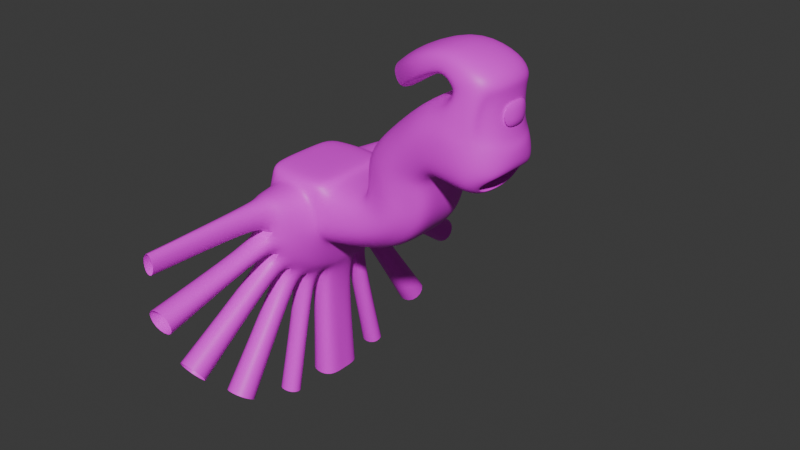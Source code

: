 # Source: whatTheFock.blend  (saved by Blender 4.3.34; exported with 4.5.12 LTS)
import bpy
from mathutils import Matrix  # noqa: F401  (used for matrix-valued properties, if any)

bpy.ops.wm.read_factory_settings(use_empty=True)
scene = bpy.context.scene
scene.name = 'Scene'

# ---- collections
col_collection = bpy.data.collections.new('Collection'); scene.collection.children.link(col_collection)

# ---- images (referenced by path relative to the original .blend; pixels are not part of the script)
import os
ASSET_DIR = os.environ.get("B2B_ASSET_DIR", "")  # directory of the original .blend (textures are referenced by path, not embedded)
HERE = os.path.dirname(os.path.abspath(__file__))  # packed textures are extracted next to this script under _unpacked/

def load_image(name, relpath, width, height, colorspace="sRGB"):
    """Load a texture the original file referenced (path relative to the .blend, or extracted next to this script)."""
    p = next((c for c in (os.path.join(HERE, relpath), os.path.join(ASSET_DIR, relpath)) if relpath and os.path.exists(c)), "")
    if p:
        img = bpy.data.images.load(p, check_existing=True)
        img.name = name
    else:  # same state as the original file: an image datablock whose file is absent (Cycles renders it pink)
        img = bpy.data.images.new(name, width, height)
        img.source = "FILE"
        img.filepath = "//" + (relpath or name)
    img.colorspace_settings.name = colorspace
    return img
img_fullcoloratlas_png = load_image('fullColorAtlas.png', 'fullColorAtlas.png', 1024, 1024, 'sRGB')

# ---- materials (node trees are filled in below, after node groups)
mat_uwu = bpy.data.materials.new('UwU')

# ---- node groups
ng_smooth_by_angle = bpy.data.node_groups.new('Smooth by Angle', 'GeometryNodeTree')
_s = ng_smooth_by_angle.interface.new_socket(name='Mesh', in_out='OUTPUT', socket_type='NodeSocketGeometry')
_s = ng_smooth_by_angle.interface.new_socket(name='Mesh', in_out='INPUT', socket_type='NodeSocketGeometry')
_s = ng_smooth_by_angle.interface.new_socket(name='Angle', in_out='INPUT', socket_type='NodeSocketFloat')
_s.subtype = 'ANGLE'
_s.default_value = 0.5236
_s.min_value = 0.0
_s.max_value = 3.142
_s.description = 'Maximum face angle for smooth edges'
_s = ng_smooth_by_angle.interface.new_socket(name='Ignore Sharpness', in_out='INPUT', socket_type='NodeSocketBool')
_s.force_non_field = True
ng_smooth_by_angle.description = 'Set the sharpness of mesh edges based on the angle between the neighboring faces'
ng_smooth_by_angle.is_modifier = True
_N = ng_smooth_by_angle.nodes; _L = ng_smooth_by_angle.links
n0 = _N.new('GeometryNodeSetShadeSmooth'); n0.name = 'Set Shade Smooth'; n0.location = (120, -80)
n0.domain = 'EDGE'
n1 = _N.new('GeometryNodeSetShadeSmooth'); n1.name = 'Set Shade Smooth.001'; n1.location = (300, -80)
n2 = _N.new('NodeGroupOutput'); n2.name = 'Group Output'; n2.location = (480, -80)
n3 = _N.new('GeometryNodeInputMeshEdgeAngle'); n3.name = 'Edge Angle'; n3.location = (-440, -240)
n4 = _N.new('NodeGroupInput'); n4.name = 'Group Input'; n4.location = (-80, -80)
n5 = _N.new('GeometryNodeInputEdgeSmooth'); n5.name = 'Is Edge Smooth'; n5.location = (-260, -120)
n6 = _N.new('GeometryNodeInputShadeSmooth'); n6.name = 'Is Shade Smooth'; n6.location = (-440, -397)
n7 = _N.new('FunctionNodeCompare'); n7.name = 'Compare'; n7.location = (-260, -260)
n7.operation = 'LESS_EQUAL'
n7.inputs[6].default_value = (0.0, 0.0, 0.0, 0.0)
n7.inputs[7].default_value = (0.0, 0.0, 0.0, 0.0)
n8 = _N.new('FunctionNodeBooleanMath'); n8.name = 'Boolean Math.001'; n8.location = (-80, -260)
n9 = _N.new('NodeGroupInput'); n9.name = 'Group Input.001'; n9.location = (-440, -329)
n10 = _N.new('NodeGroupInput'); n10.name = 'Group Input.002'; n10.location = (-259, -189)
n11 = _N.new('FunctionNodeBooleanMath'); n11.name = 'Boolean Math'; n11.location = (-80, -149)
n11.operation = 'OR'
n12 = _N.new('FunctionNodeBooleanMath'); n12.name = 'Boolean Math.002'; n12.location = (-260, -380)
n12.operation = 'OR'
n13 = _N.new('NodeGroupInput'); n13.name = 'Group Input.003'; n13.location = (-440, -460)
_L.new(n3.outputs[0], n7.inputs[0])
_L.new(n1.outputs[0], n2.inputs[0])
_L.new(n9.outputs[1], n7.inputs[1])
_L.new(n7.outputs[0], n8.inputs[0])
_L.new(n4.outputs[0], n0.inputs[0])
_L.new(n0.outputs[0], n1.inputs[0])
_L.new(n8.outputs[0], n0.inputs[2])
_L.new(n10.outputs[2], n11.inputs[1])
_L.new(n5.outputs[0], n11.inputs[0])
_L.new(n11.outputs[0], n0.inputs[1])
_L.new(n13.outputs[2], n12.inputs[1])
_L.new(n6.outputs[0], n12.inputs[0])
_L.new(n12.outputs[0], n8.inputs[1])
n2.is_active_output = True

# ---- material node trees
mat_uwu.use_nodes = True; mat_uwu.node_tree.nodes.clear()
_N = mat_uwu.node_tree.nodes; _L = mat_uwu.node_tree.links
n0 = _N.new('ShaderNodeBsdfPrincipled'); n0.name = 'Principled BSDF'; n0.location = (10, 300)
n1 = _N.new('ShaderNodeOutputMaterial'); n1.name = 'Material Output'; n1.location = (300, 300)
n2 = _N.new('ShaderNodeTexImage'); n2.name = 'Image Texture'; n2.location = (-444, 191)
n2.image = img_fullcoloratlas_png
_L.new(n0.outputs[0], n1.inputs[0])
_L.new(n2.outputs[0], n0.inputs[0])
n1.is_active_output = True

# ---- world
world_world = bpy.data.worlds.new('World'); scene.world = world_world
world_world.use_nodes = True; world_world.node_tree.nodes.clear()
_N = world_world.node_tree.nodes; _L = world_world.node_tree.links
n0 = _N.new('ShaderNodeOutputWorld'); n0.name = 'World Output'; n0.location = (300, 300)
n1 = _N.new('ShaderNodeBackground'); n1.name = 'Background'; n1.location = (10, 300)
n1.inputs[0].default_value = (0.05088, 0.05088, 0.05088, 1.0)
_L.new(n1.outputs[0], n0.inputs[0])
n0.is_active_output = True
world_world.color = (0.05088, 0.05088, 0.05088)
world_world.sun_shadow_jitter_overblur = 0.0

# ---- meshes
me_cube_005 = bpy.data.meshes.new('Cube.005')
me_cube_005.from_pydata([(-0.9733, -1.155, 0.9796), (1.005, -1.155, 0.9327), (1.076, -1.24, 0.7606), (-0.9869, -1.109, 0.6868), (-0.6535, -1.213, 0.9883), (0.6647, -1.213, 0.97), (-0.9836, -0.4443, -0.8859), (-0.9836, -1.205, -0.06385), (-0.9836, -0.7489, -0.8226), (-0.9836, -0.9844, -0.6653), (-0.9836, -1.142, -0.4298), (-0.9781, 0.0, -0.8587), (1.087, -1.372, -0.04128), (1.112, -0.5549, -0.9776), (1.095, -1.305, -0.4452), (1.103, -1.129, -0.7143), (1.108, -0.8627, -0.8957), (-0.2438, -2.941, 0.6726), (-0.2438, -2.938, -0.05088), (0.2438, -2.938, -0.05088), (0.2438, -2.941, 0.6726), (0.2765, -0.5506, -2.551), (-0.2765, -0.5169, -2.551), (-0.3687, 0.0, -2.738), (0.3025, -2.907, -0.449), (-0.3025, -2.907, -0.449), (-0.3025, -2.806, -0.902), (0.3025, -2.806, -0.902), (0.3025, -2.657, -1.245), (-0.3025, -2.657, -1.245), (-0.3025, -2.359, -1.691), (0.3025, -2.359, -1.691), (0.3025, -2.077, -1.972), (-0.3025, -2.077, -1.972), (-0.3025, -1.631, -2.27), (0.3025, -1.631, -2.27), (0.2765, -1.263, -2.425), (-0.2765, -1.263, -2.425), (-0.2765, -0.8608, -2.515), (0.2765, -0.8608, -2.515), (-0.1806, -6.108, -0.01339), (-0.1806, -6.111, 0.6095), (0.1806, -6.111, 0.6095), (0.1806, -6.108, -0.01339), (0.3112, -0.6906, -5.572), (-0.4668, 0.0, -5.572), (-0.3112, -0.6238, -5.572), (0.4152, -6.032, -0.9963), (-0.4152, -6.032, -0.9963), (0.4152, -5.868, -1.734), (-0.4152, -5.868, -1.734), (-0.4152, -5.371, -2.888), (0.4152, -5.371, -2.888), (0.4152, -4.915, -3.57), (-0.4152, -4.915, -3.57), (-0.4152, -3.956, -4.529), (0.4152, -3.956, -4.529), (0.4152, -3.274, -4.985), (-0.4152, -3.274, -4.985), (-0.3112, -2.019, -5.504), (0.3112, -2.019, -5.504), (0.3112, -1.484, -5.623), (-0.3112, -1.484, -5.623), (5.187, -1.274, 2.096), (4.707, -0.5156, 4.099), (4.936, -1.347, 3.123), (4.711, -0.8626, 4.011), (4.717, -1.126, 3.831), (4.859, -1.288, 3.527), (1.689, -1.149, 0.7386), (2.036, -1.086, 0.8129), (2.126, -1.022, 0.8932), (2.139, -0.958, 1.007), (2.14, -0.8943, 1.234), (2.142, -0.8305, 1.584), (2.181, -0.7605, 2.17), (3.006, -0.6645, 3.001), (4.024, -0.4234, 0.6013), (3.825, -0.5788, 3.734), (1.816, -1.331, 0.07843), (2.392, -1.283, 0.2832), (2.667, -1.236, 0.5492), (2.729, -1.189, 0.8373), (2.675, -1.141, 1.164), (2.592, -1.094, 1.535), (2.52, -1.043, 2.104), (3.192, -0.97, 2.89), (4.114, -0.4619, 1.159), (3.889, -0.9062, 3.614), (1.877, -1.291, -0.2706), (2.568, -1.274, 0.003774), (2.963, -1.258, 0.3726), (3.079, -1.241, 0.7595), (3.02, -1.225, 1.135), (2.898, -1.209, 1.519), (2.821, -1.191, 2.029), (3.361, -1.166, 2.762), (4.172, -0.5005, 1.538), (3.966, -1.144, 3.434), (1.923, -1.143, -0.519), (2.691, -1.159, -0.201), (3.186, -1.176, 0.24), (3.363, -1.192, 0.7046), (3.321, -1.209, 1.122), (3.2, -1.225, 1.514), (3.157, -1.243, 1.949), (3.552, -1.268, 2.605), (4.228, -0.5421, 1.773), (4.068, -1.29, 3.191), (1.963, -0.9041, -0.7078), (2.792, -0.9516, -0.3709), (3.381, -0.999, 0.1236), (3.629, -1.046, 0.6602), (3.639, -1.094, 1.119), (3.631, -1.141, 1.477), (3.488, -1.193, 1.906), (3.802, -1.265, 2.39), (4.313, -0.6011, 1.928), (4.21, -1.329, 2.841), (1.999, -0.6139, -0.8387), (2.893, -0.6825, -0.5266), (3.605, -0.7511, -0.004556), (3.972, -0.8196, 0.6083), (4.057, -0.8882, 1.147), (4.06, -0.9568, 1.54), (4.127, -1.032, 1.784), (4.241, -1.136, 1.992), (4.51, -0.6622, 2.027), (4.482, -1.228, 2.173), (-0.502, -2.231, 0.7357), (-0.4125, -2.377, 0.7176), (0.4125, -2.377, 0.7176), (0.502, -2.231, 0.7357), (-0.5504, 0.0, -1.985), (-0.6695, 0.0, -1.804), (0.4467, -2.215, -0.8546), (0.6638, -2.07, -0.7983), (0.6637, -2.211, -0.1689), (0.4466, -2.362, -0.2068), (-0.4466, -2.362, -0.2068), (-0.6637, -2.211, -0.1689), (-0.6638, -2.07, -0.7983), (-0.4467, -2.215, -0.8546), (0.4468, -1.822, -1.435), (0.6638, -1.711, -1.325), (-0.6638, -1.711, -1.325), (-0.4468, -1.822, -1.435), (0.4468, -1.241, -1.828), (0.6638, -1.185, -1.683), (-0.6638, -1.185, -1.683), (-0.4468, -1.241, -1.828), (0.4468, -0.6597, -1.975), (0.6638, -0.6562, -1.824), (-0.6638, -0.6167, -1.824), (-0.4468, -0.6332, -1.975), (-0.7017, -1.389, 0.8042), (-0.6064, -1.527, 0.7521), (0.608, -1.527, 0.7497), (0.7079, -1.389, 0.7949), (-0.8085, 0.0, -1.177), (-0.8847, 0.0, -1.005), (0.8149, -0.5599, -1.132), (0.8807, -0.5456, -0.9955), (0.8807, -1.382, -0.06059), (0.8149, -1.518, -0.07834), (0.8149, -0.9108, -1.05), (0.8807, -0.8581, -0.9239), (0.8149, -1.226, -0.8396), (0.8807, -1.129, -0.7428), (0.8149, -1.437, -0.5244), (0.8807, -1.31, -0.4717), (-0.8149, -1.518, -0.07834), (-0.8807, -1.382, -0.06059), (-0.8807, -0.512, -0.9955), (-0.8149, -0.5261, -1.132), (-0.8807, -1.31, -0.4717), (-0.8149, -1.437, -0.5244), (-0.8807, -1.129, -0.7428), (-0.8149, -1.226, -0.8396), (-0.8807, -0.8581, -0.9239), (-0.8149, -0.9108, -1.05), (1.149, 0.0, -0.9808), (0.3687, 0.0, -2.738), (0.4668, 0.0, -5.572), (5.285, 0.0, 1.658), (0.5504, 0.0, -1.985), (0.8085, 0.0, -1.177), (-0.9733, 0.0, 0.9796), (0.5975, 0.0, 0.9819), (3.824, 0.0, 3.731), (6.062, -0.7036, 2.778), (2.99, 0.0, 3.006), (2.157, 0.0, 2.198), (2.075, 0.0, 1.598), (2.042, 0.0, 1.268), (2.035, 0.0, 1.052), (2.029, 0.0, 0.9571), (1.959, 0.0, 0.9049), (1.639, 0.0, 0.8594), (-1.0, 0.0, 0.7264), (0.8847, 0.0, -1.005), (0.6695, 0.0, -1.804), (1.995, 0.0, -0.8479), (2.896, 0.0, -0.5407), (3.624, 0.0, -0.02232), (4.017, 0.0, 0.5955), (4.115, 0.0, 1.152), (4.175, 0.0, 1.532), (4.233, 0.0, 1.77), (4.317, 0.0, 1.927), (6.0, -0.7036, 3.091), (4.57, 0.0, 1.987), (1.138, 0.0, 0.8621), (-1.0, 0.0, -0.236), (4.621, 0.0, 4.101), (-0.5865, 0.0, 1.0), (1.005, 0.0, 0.9332), (5.697, -1.147, 2.564), (5.499, -1.174, 3.177), (6.194, 0.0, 2.904), (6.156, 0.0, 3.0), (3.634, -0.3848, -0.0239), (2.903, -0.3463, -0.5493), (2.003, -0.3077, -0.8572), (0.6638, -0.3106, -1.841), (0.8807, -0.2694, -1.004), (1.112, -0.274, -0.9856), (0.3442, -0.2922, -2.551), (0.4886, -0.3787, -5.572), (5.218, -0.7236, 1.735), (0.5619, -0.3118, -1.987), (0.8149, -0.2761, -1.14), (5.494, -1.031, 2.025), (5.561, 0.0, 1.726), (6.09, -0.643, 2.488), (5.841, -0.9448, 2.343), (6.179, 0.0, 2.574), (5.516, -0.6566, 1.779), (4.983, -0.8446, 2.437), (5.01, 0.0, 2.235), (5.407, -0.5853, 2.71), (5.233, -0.7869, 2.628), (5.472, 0.0, 2.762), (4.983, -0.5944, 2.272), (4.24, -0.8446, 2.314), (4.416, 0.0, 2.209), (4.288, -0.5853, 2.816), (4.245, -0.7869, 2.628), (4.287, 0.0, 2.899), (4.369, -0.5944, 2.211), (4.89, -0.581, 4.262), (4.923, -0.8104, 4.269), (4.988, -0.9843, 4.282), (5.17, -1.091, 4.319), (5.938, -0.7053, 4.477), (4.843, 0.0, 4.252), (5.638, -1.016, 4.415), (6.054, 0.0, 4.501), (4.71, -0.581, 4.461), (4.741, -0.8104, 4.475), (4.802, -0.9843, 4.502), (4.973, -1.091, 4.58), (5.694, -0.7053, 4.905), (4.666, 0.0, 4.441), (5.412, -1.016, 4.778), (5.803, 0.0, 4.954), (4.475, -0.6051, 4.602), (4.477, -0.7525, 4.624), (4.48, -0.8642, 4.667), (4.488, -0.933, 4.787), (4.523, -0.685, 5.294), (4.473, 0.0, 4.571), (4.509, -0.8846, 5.096), (4.528, 0.0, 5.37), (3.82, -0.6051, 4.305), (3.807, -0.7525, 4.323), (3.781, -0.8642, 4.357), (3.708, -0.933, 4.453), (3.399, -0.685, 4.857), (3.839, 0.0, 4.281), (3.52, -0.8846, 4.699), (3.353, 0.0, 4.918), (2.992, -0.1571, 3.756), (2.98, -0.2864, 3.771), (2.957, -0.3844, 3.802), (2.893, -0.4447, 3.886), (2.623, -0.2272, 4.24), (3.008, 0.0, 3.735), (2.728, -0.4022, 4.101), (2.582, 0.0, 4.293), (6.04, 0.0, 3.223), (5.927, -0.5834, 3.289), (5.563, -0.9252, 3.351), (5.966, 0.0, 4.314), (5.882, -0.5847, 4.297), (5.663, -0.8107, 4.252), (5.594, -0.8681, 2.024), (5.59, -0.8446, 2.036), (5.635, 0.0, 1.836), (5.641, 0.0, 1.812), (5.988, -0.5853, 2.345), (6.017, -0.5925, 2.353), (5.84, -0.8066, 2.25), (5.822, -0.7869, 2.248), (6.078, 0.0, 2.41), (6.048, 0.0, 2.402), (5.605, -0.5944, 1.871), (5.609, -0.6024, 1.849), (6.122, 0.0, 3.601), (6.084, -0.2186, 3.623), (6.097, 0.0, 3.968), (6.069, -0.219, 3.962), (6.052, 0.0, 3.459), (6.042, 9.779e-09, 3.461), (5.986, -0.4528, 3.497), (5.976, -0.4496, 3.5), (5.999, 0.0, 4.09), (6.009, 7.625e-09, 4.094), (5.949, -0.4502, 4.079), (5.96, -0.4535, 4.084)], [], [(216, 188, 5, 1), (212, 216, 1, 2), (12, 2, 158, 163), (215, 187, 0, 4), (4, 155, 158, 5), (215, 4, 5, 188), (142, 135, 27, 26), (156, 171, 140, 129), (174, 159, 134, 153), (230, 151, 21, 227), (231, 161, 152, 224), (164, 157, 132, 137), (155, 4, 0, 3), (146, 143, 31, 30), (138, 131, 20, 19), (142, 146, 30, 29), (11, 160, 173, 6), (161, 165, 148, 152), (225, 226, 13, 162), (165, 167, 144, 148), (171, 176, 141, 140), (167, 169, 136, 144), (169, 164, 137, 136), (180, 174, 153, 149), (178, 180, 149, 145), (176, 178, 145, 141), (36, 37, 59, 60), (29, 30, 54, 51), (31, 28, 52, 53), (22, 23, 45, 46), (28, 29, 51, 52), (21, 22, 46, 44), (146, 150, 34, 33), (154, 133, 23, 22), (175, 10, 9, 177), (150, 147, 35, 34), (154, 151, 39, 38), (130, 139, 18, 17), (12, 163, 170, 14), (157, 156, 129, 132), (139, 142, 26, 25), (2, 1, 5, 158), (135, 138, 24, 27), (139, 138, 19, 18), (172, 7, 10, 175), (143, 135, 28, 31), (135, 142, 29, 28), (14, 170, 168, 15), (143, 146, 33, 32), (147, 143, 32, 35), (138, 139, 25, 24), (15, 168, 166, 16), (147, 150, 37, 36), (151, 147, 36, 39), (177, 9, 8, 179), (16, 166, 162, 13), (179, 8, 6, 173), (151, 154, 22, 21), (150, 154, 38, 37), (30, 31, 53, 54), (17, 18, 40, 41), (39, 36, 60, 61), (20, 17, 41, 42), (37, 38, 62, 59), (18, 19, 43, 40), (24, 25, 48, 47), (38, 39, 61, 62), (19, 20, 42, 43), (27, 24, 47, 49), (25, 26, 50, 48), (32, 33, 55, 56), (26, 27, 49, 50), (35, 32, 56, 57), (33, 34, 58, 55), (34, 35, 57, 58), (227, 21, 44, 228), (229, 63, 128, 127), (63, 65, 118, 128), (65, 68, 108, 118), (68, 67, 98, 108), (67, 66, 88, 98), (66, 64, 78, 88), (86, 96, 98, 88), (205, 77, 221, 204), (86, 76, 75, 85), (85, 75, 74, 84), (84, 74, 73, 83), (83, 73, 72, 82), (82, 72, 71, 81), (81, 71, 70, 80), (80, 70, 69, 79), (79, 69, 2, 12), (96, 106, 108, 98), (204, 221, 222, 203), (96, 86, 85, 95), (95, 85, 84, 94), (94, 84, 83, 93), (93, 83, 82, 92), (92, 82, 81, 91), (91, 81, 80, 90), (90, 80, 79, 89), (89, 79, 12, 14), (106, 116, 118, 108), (203, 222, 223, 202), (106, 96, 95, 105), (105, 95, 94, 104), (104, 94, 93, 103), (103, 93, 92, 102), (102, 92, 91, 101), (101, 91, 90, 100), (100, 90, 89, 99), (99, 89, 14, 15), (116, 126, 128, 118), (202, 223, 226, 181), (116, 106, 105, 115), (115, 105, 104, 114), (114, 104, 103, 113), (113, 103, 102, 112), (112, 102, 101, 111), (111, 101, 100, 110), (110, 100, 99, 109), (109, 99, 15, 16), (117, 209, 211, 127), (161, 231, 225, 162), (126, 116, 115, 125), (125, 115, 114, 124), (124, 114, 113, 123), (123, 113, 112, 122), (122, 112, 111, 121), (121, 111, 110, 120), (120, 110, 109, 119), (119, 109, 16, 13), (78, 189, 191, 76), (151, 230, 224, 152), (117, 126, 125, 107), (107, 125, 124, 97), (97, 124, 123, 87), (87, 123, 122, 77), (77, 122, 121, 221), (221, 121, 120, 222), (222, 120, 119, 223), (223, 119, 13, 226), (130, 131, 132, 129), (136, 137, 138, 135), (140, 141, 142, 139), (144, 136, 135, 143), (141, 145, 146, 142), (148, 144, 143, 147), (145, 149, 150, 146), (152, 148, 147, 151), (149, 153, 154, 150), (139, 130, 129, 140), (133, 154, 153, 134), (131, 138, 137, 132), (131, 130, 17, 20), (156, 157, 158, 155), (170, 163, 164, 169), (172, 175, 176, 171), (168, 170, 169, 167), (175, 177, 178, 176), (166, 168, 167, 165), (177, 179, 180, 178), (162, 166, 165, 161), (179, 173, 174, 180), (171, 156, 155, 172), (159, 174, 173, 160), (157, 164, 163, 158), (172, 155, 3, 7), (231, 186, 200, 225), (230, 185, 201, 224), (8, 9, 213), (11, 6, 213), (9, 10, 213), (69, 198, 212, 2), (70, 197, 198, 69), (71, 196, 197, 70), (72, 195, 196, 71), (73, 194, 195, 72), (74, 193, 194, 73), (75, 192, 193, 74), (76, 191, 192, 75), (65, 218, 68), (218, 217, 190, 210), (64, 214, 189, 78), (6, 8, 213), (3, 199, 213), (7, 3, 213), (10, 7, 213), (3, 0, 187, 199), (65, 63, 217, 218), (210, 190, 219, 220), (76, 86, 88, 78), (206, 87, 77, 205), (207, 97, 87, 206), (208, 107, 97, 207), (209, 117, 107, 208), (126, 117, 127, 128), (184, 229, 127, 211), (182, 227, 228, 183), (200, 181, 226, 225), (186, 231, 224, 201), (185, 230, 227, 182), (63, 229, 237, 232), (229, 184, 233, 237), (219, 190, 234, 236), (190, 217, 235, 234), (217, 63, 232, 235), (234, 235, 302, 301), (300, 303, 241, 240), (306, 298, 239, 243), (297, 306, 243, 238), (305, 300, 240, 242), (237, 233, 299, 307), (232, 237, 307, 296), (235, 232, 296, 302), (236, 234, 301, 304), (242, 240, 246, 248), (243, 239, 245, 249), (238, 243, 249, 244), (241, 238, 244, 247), (240, 241, 247, 246), (210, 220, 290, 291), (68, 218, 256, 253), (64, 66, 251, 250), (67, 68, 253, 252), (214, 64, 250, 255), (254, 256, 295, 294), (66, 67, 252, 251), (254, 257, 265, 262), (255, 250, 258, 263), (251, 252, 260, 259), (256, 254, 262, 264), (253, 256, 264, 261), (250, 251, 259, 258), (252, 253, 261, 260), (262, 265, 273, 270), (263, 258, 266, 271), (259, 260, 268, 267), (264, 262, 270, 272), (261, 264, 272, 269), (258, 259, 267, 266), (260, 261, 269, 268), (267, 268, 276, 275), (272, 270, 278, 280), (269, 272, 280, 277), (266, 267, 275, 274), (268, 269, 277, 276), (270, 273, 281, 278), (271, 266, 274, 279), (280, 278, 286, 288), (277, 280, 288, 285), (274, 275, 283, 282), (276, 277, 285, 284), (278, 281, 289, 286), (279, 274, 282, 287), (275, 276, 284, 283), (292, 291, 294, 295), (291, 290, 293, 294), (218, 210, 291, 292), (256, 218, 292, 295), (257, 254, 294, 293), (303, 300, 301, 302), (307, 299, 298, 306), (297, 303, 302, 296), (300, 305, 304, 301), (296, 307, 306, 297), (303, 297, 238, 241), (319, 314, 309, 311), (309, 308, 310, 311), (317, 319, 311, 310), (315, 318, 316, 313), (312, 314, 315, 313), (316, 318, 319, 317), (314, 319, 318, 315), (314, 312, 308, 309)])
me_cube_005.polygons.foreach_set('use_smooth', [True] * 275)
_uv = me_cube_005.uv_layers.new(name='UVMap')
_uv.uv.foreach_set('vector', [0.1364, 0.831, 0.1364, 0.831, 0.1364, 0.831, 0.1364, 0.831, 0.1364, 0.831, 0.1364, 0.831, 0.1364, 0.831, 0.1364, 0.831, 0.1364, 0.831, 0.1364, 0.831, 0.1364, 0.831, 0.1364, 0.831, 0.1364, 0.831, 0.1364, 0.831, 0.1364, 0.831, 0.1364, 0.831, 0.1364, 0.831, 0.1364, 0.831, 0.1364, 0.831, 0.1364, 0.831, 0.1364, 0.831, 0.1364, 0.831, 0.1364, 0.831, 0.1364, 0.831, 0.1443, 0.84, 0.1443, 0.84, 0.1443, 0.84, 0.1443, 0.84, 0.1596, 0.84, 0.1596, 0.84, 0.1596, 0.84, 0.1596, 0.84, 0.1596, 0.84, 0.1596, 0.84, 0.1596, 0.84, 0.1596, 0.84, 0.1443, 0.84, 0.1443, 0.84, 0.1443, 0.84, 0.1443, 0.84, 0.1596, 0.84, 0.1596, 0.84, 0.1596, 0.84, 0.1596, 0.84, 0.1596, 0.84, 0.1596, 0.84, 0.1596, 0.84, 0.1596, 0.84, 0.1364, 0.831, 0.1364, 0.831, 0.1364, 0.831, 0.1364, 0.831, 0.1443, 0.84, 0.1443, 0.84, 0.1443, 0.84, 0.1443, 0.84, 0.1443, 0.84, 0.1443, 0.84, 0.1443, 0.84, 0.1443, 0.84, 0.1443, 0.84, 0.1443, 0.84, 0.1443, 0.84, 0.1443, 0.84, 0.1364, 0.831, 0.1364, 0.831, 0.1364, 0.831, 0.1364, 0.831, 0.1596, 0.84, 0.1596, 0.84, 0.1596, 0.84, 0.1596, 0.84, 0.1364, 0.831, 0.1364, 0.831, 0.1364, 0.831, 0.1364, 0.831, 0.1596, 0.84, 0.1596, 0.84, 0.1596, 0.84, 0.1596, 0.84, 0.1596, 0.84, 0.1596, 0.84, 0.1596, 0.84, 0.1596, 0.84, 0.1596, 0.84, 0.1596, 0.84, 0.1596, 0.84, 0.1596, 0.84, 0.1596, 0.84, 0.1596, 0.84, 0.1596, 0.84, 0.1596, 0.84, 0.1596, 0.84, 0.1596, 0.84, 0.1596, 0.84, 0.1596, 0.84, 0.1596, 0.84, 0.1596, 0.84, 0.1596, 0.84, 0.1596, 0.84, 0.1596, 0.84, 0.1596, 0.84, 0.1596, 0.84, 0.1596, 0.84, 0.1364, 0.8473, 0.1364, 0.8473, 0.1364, 0.8473, 0.1364, 0.8473, 0.1364, 0.8473, 0.1364, 0.8473, 0.1364, 0.8473, 0.1364, 0.8473, 0.1364, 0.8473, 0.1364, 0.8473, 0.1364, 0.8473, 0.1364, 0.8473, 0.1364, 0.8473, 0.1364, 0.8473, 0.1364, 0.8473, 0.1364, 0.8473, 0.1364, 0.8473, 0.1364, 0.8473, 0.1364, 0.8473, 0.1364, 0.8473, 0.1364, 0.8473, 0.1364, 0.8473, 0.1364, 0.8473, 0.1364, 0.8473, 0.1443, 0.84, 0.1443, 0.84, 0.1443, 0.84, 0.1443, 0.84, 0.1443, 0.84, 0.1443, 0.84, 0.1443, 0.84, 0.1443, 0.84, 0.1364, 0.831, 0.1364, 0.831, 0.1364, 0.831, 0.1364, 0.831, 0.1443, 0.84, 0.1443, 0.84, 0.1443, 0.84, 0.1443, 0.84, 0.1443, 0.84, 0.1443, 0.84, 0.1443, 0.84, 0.1443, 0.84, 0.1443, 0.84, 0.1443, 0.84, 0.1443, 0.84, 0.1443, 0.84, 0.1364, 0.831, 0.1364, 0.831, 0.1364, 0.831, 0.1364, 0.831, 0.1596, 0.84, 0.1596, 0.84, 0.1596, 0.84, 0.1596, 0.84, 0.1443, 0.84, 0.1443, 0.84, 0.1443, 0.84, 0.1443, 0.84, 0.1364, 0.831, 0.1364, 0.831, 0.1364, 0.831, 0.1364, 0.831, 0.1443, 0.84, 0.1443, 0.84, 0.1443, 0.84, 0.1443, 0.84, 0.1443, 0.84, 0.1443, 0.84, 0.1443, 0.84, 0.1443, 0.84, 0.1364, 0.831, 0.1364, 0.831, 0.1364, 0.831, 0.1364, 0.831, 0.1443, 0.84, 0.1443, 0.84, 0.1443, 0.84, 0.1443, 0.84, 0.1443, 0.84, 0.1443, 0.84, 0.1443, 0.84, 0.1443, 0.84, 0.1364, 0.831, 0.1364, 0.831, 0.1364, 0.831, 0.1364, 0.831, 0.1443, 0.84, 0.1443, 0.84, 0.1443, 0.84, 0.1443, 0.84, 0.1443, 0.84, 0.1443, 0.84, 0.1443, 0.84, 0.1443, 0.84, 0.1443, 0.84, 0.1443, 0.84, 0.1443, 0.84, 0.1443, 0.84, 0.1364, 0.831, 0.1364, 0.831, 0.1364, 0.831, 0.1364, 0.831, 0.1443, 0.84, 0.1443, 0.84, 0.1443, 0.84, 0.1443, 0.84, 0.1443, 0.84, 0.1443, 0.84, 0.1443, 0.84, 0.1443, 0.84, 0.1364, 0.831, 0.1364, 0.831, 0.1364, 0.831, 0.1364, 0.831, 0.1364, 0.831, 0.1364, 0.831, 0.1364, 0.831, 0.1364, 0.831, 0.1364, 0.831, 0.1364, 0.831, 0.1364, 0.831, 0.1364, 0.831, 0.1443, 0.84, 0.1443, 0.84, 0.1443, 0.84, 0.1443, 0.84, 0.1443, 0.84, 0.1443, 0.84, 0.1443, 0.84, 0.1443, 0.84, 0.1364, 0.8473, 0.1364, 0.8473, 0.1364, 0.8473, 0.1364, 0.8473, 0.1364, 0.8473, 0.1364, 0.8473, 0.1364, 0.8473, 0.1364, 0.8473, 0.1364, 0.8473, 0.1364, 0.8473, 0.1364, 0.8473, 0.1364, 0.8473, 0.1364, 0.8473, 0.1364, 0.8473, 0.1364, 0.8473, 0.1364, 0.8473, 0.1364, 0.8473, 0.1364, 0.8473, 0.1364, 0.8473, 0.1364, 0.8473, 0.1364, 0.8473, 0.1364, 0.8473, 0.1364, 0.8473, 0.1364, 0.8473, 0.1364, 0.8473, 0.1364, 0.8473, 0.1364, 0.8473, 0.1364, 0.8473, 0.1364, 0.8473, 0.1364, 0.8473, 0.1364, 0.8473, 0.1364, 0.8473, 0.1364, 0.8473, 0.1364, 0.8473, 0.1364, 0.8473, 0.1364, 0.8473, 0.1364, 0.8473, 0.1364, 0.8473, 0.1364, 0.8473, 0.1364, 0.8473, 0.1364, 0.8473, 0.1364, 0.8473, 0.1364, 0.8473, 0.1364, 0.8473, 0.1364, 0.8473, 0.1364, 0.8473, 0.1364, 0.8473, 0.1364, 0.8473, 0.1364, 0.8473, 0.1364, 0.8473, 0.1364, 0.8473, 0.1364, 0.8473, 0.1364, 0.8473, 0.1364, 0.8473, 0.1364, 0.8473, 0.1364, 0.8473, 0.1364, 0.8473, 0.1364, 0.8473, 0.1364, 0.8473, 0.1364, 0.8473, 0.1364, 0.8473, 0.1364, 0.8473, 0.1364, 0.8473, 0.1364, 0.8473, 0.1364, 0.8473, 0.1364, 0.8473, 0.1364, 0.8473, 0.1364, 0.8473, 0.1364, 0.831, 0.1364, 0.831, 0.1364, 0.831, 0.1364, 0.831, 0.1364, 0.831, 0.1364, 0.831, 0.1364, 0.831, 0.1364, 0.831, 0.1364, 0.831, 0.1364, 0.831, 0.1364, 0.831, 0.1364, 0.831, 0.1364, 0.831, 0.1364, 0.831, 0.1364, 0.831, 0.1364, 0.831, 0.1364, 0.831, 0.1364, 0.831, 0.1364, 0.831, 0.1364, 0.831, 0.1364, 0.831, 0.1364, 0.831, 0.1364, 0.831, 0.1364, 0.831, 0.1364, 0.831, 0.1364, 0.831, 0.1364, 0.831, 0.1364, 0.831, 0.1364, 0.831, 0.1364, 0.831, 0.1364, 0.831, 0.1364, 0.831, 0.1364, 0.831, 0.1364, 0.831, 0.1364, 0.831, 0.1364, 0.831, 0.1364, 0.831, 0.1364, 0.831, 0.1364, 0.831, 0.1364, 0.831, 0.1364, 0.831, 0.1364, 0.831, 0.1364, 0.831, 0.1364, 0.831, 0.1364, 0.831, 0.1364, 0.831, 0.1364, 0.831, 0.1364, 0.831, 0.1364, 0.831, 0.1364, 0.831, 0.1364, 0.831, 0.1364, 0.831, 0.1364, 0.831, 0.1364, 0.831, 0.1364, 0.831, 0.1364, 0.831, 0.1364, 0.831, 0.1364, 0.831, 0.1364, 0.831, 0.1364, 0.831, 0.1364, 0.831, 0.1364, 0.831, 0.1364, 0.831, 0.1364, 0.831, 0.1364, 0.831, 0.1364, 0.831, 0.1364, 0.831, 0.1364, 0.831, 0.1364, 0.831, 0.1364, 0.831, 0.1364, 0.831, 0.1364, 0.831, 0.1364, 0.831, 0.1364, 0.831, 0.1364, 0.831, 0.1364, 0.831, 0.1364, 0.831, 0.1364, 0.831, 0.1364, 0.831, 0.1364, 0.831, 0.1364, 0.831, 0.1364, 0.831, 0.1364, 0.831, 0.1364, 0.831, 0.1364, 0.831, 0.1364, 0.831, 0.1364, 0.831, 0.1364, 0.831, 0.1364, 0.831, 0.1364, 0.831, 0.1364, 0.831, 0.1364, 0.831, 0.1364, 0.831, 0.1364, 0.831, 0.1364, 0.831, 0.1364, 0.831, 0.1364, 0.831, 0.1364, 0.831, 0.1364, 0.831, 0.1364, 0.831, 0.1364, 0.831, 0.1364, 0.831, 0.1364, 0.831, 0.1364, 0.831, 0.1364, 0.831, 0.1364, 0.831, 0.1364, 0.831, 0.1364, 0.831, 0.1364, 0.831, 0.1364, 0.831, 0.1364, 0.831, 0.1364, 0.831, 0.1364, 0.831, 0.1364, 0.831, 0.1364, 0.831, 0.1364, 0.831, 0.1364, 0.831, 0.1364, 0.831, 0.1364, 0.831, 0.1364, 0.831, 0.1364, 0.831, 0.1364, 0.831, 0.1364, 0.831, 0.1364, 0.831, 0.1364, 0.831, 0.1364, 0.831, 0.1364, 0.831, 0.1364, 0.831, 0.1364, 0.831, 0.1364, 0.831, 0.1364, 0.831, 0.1364, 0.831, 0.1364, 0.831, 0.1364, 0.831, 0.1364, 0.831, 0.1364, 0.831, 0.1364, 0.831, 0.1364, 0.831, 0.1364, 0.831, 0.1364, 0.831, 0.1364, 0.831, 0.1364, 0.831, 0.1364, 0.831, 0.1364, 0.831, 0.1364, 0.831, 0.1364, 0.831, 0.1364, 0.831, 0.1364, 0.831, 0.1364, 0.831, 0.1364, 0.831, 0.1364, 0.831, 0.1364, 0.831, 0.1364, 0.831, 0.1364, 0.831, 0.1364, 0.831, 0.1364, 0.831, 0.1364, 0.831, 0.1364, 0.831, 0.1364, 0.831, 0.1364, 0.831, 0.1364, 0.831, 0.1364, 0.831, 0.1364, 0.831, 0.1364, 0.831, 0.1364, 0.831, 0.1364, 0.831, 0.1364, 0.831, 0.1364, 0.831, 0.1364, 0.831, 0.1364, 0.831, 0.1364, 0.831, 0.1364, 0.831, 0.1364, 0.831, 0.1364, 0.831, 0.1364, 0.831, 0.1364, 0.831, 0.1364, 0.831, 0.1364, 0.831, 0.1364, 0.831, 0.1364, 0.831, 0.1364, 0.831, 0.1364, 0.831, 0.1364, 0.831, 0.1364, 0.831, 0.1364, 0.831, 0.1364, 0.831, 0.1364, 0.831, 0.1364, 0.831, 0.1443, 0.84, 0.1443, 0.84, 0.1443, 0.84, 0.1443, 0.84, 0.1364, 0.831, 0.1364, 0.831, 0.1364, 0.831, 0.1364, 0.831, 0.1364, 0.831, 0.1364, 0.831, 0.1364, 0.831, 0.1364, 0.831, 0.1364, 0.831, 0.1364, 0.831, 0.1364, 0.831, 0.1364, 0.831, 0.1364, 0.831, 0.1364, 0.831, 0.1364, 0.831, 0.1364, 0.831, 0.1364, 0.831, 0.1364, 0.831, 0.1364, 0.831, 0.1364, 0.831, 0.1364, 0.831, 0.1364, 0.831, 0.1364, 0.831, 0.1364, 0.831, 0.1364, 0.831, 0.1364, 0.831, 0.1364, 0.831, 0.1364, 0.831, 0.1364, 0.831, 0.1364, 0.831, 0.1364, 0.831, 0.1364, 0.831, 0.1364, 0.831, 0.1364, 0.831, 0.1364, 0.831, 0.1364, 0.831, 0.1596, 0.84, 0.1596, 0.84, 0.1596, 0.84, 0.1596, 0.84, 0.1364, 0.831, 0.1364, 0.831, 0.1364, 0.831, 0.1364, 0.831, 0.1364, 0.831, 0.1364, 0.831, 0.1364, 0.831, 0.1364, 0.831, 0.1364, 0.831, 0.1364, 0.831, 0.1364, 0.831, 0.1364, 0.831, 0.1364, 0.831, 0.1364, 0.831, 0.1364, 0.831, 0.1364, 0.831, 0.1364, 0.831, 0.1364, 0.831, 0.1364, 0.831, 0.1364, 0.831, 0.1364, 0.831, 0.1364, 0.831, 0.1364, 0.831, 0.1364, 0.831, 0.1364, 0.831, 0.1364, 0.831, 0.1364, 0.831, 0.1364, 0.831, 0.1364, 0.831, 0.1364, 0.831, 0.1364, 0.831, 0.1364, 0.831, 0.1596, 0.84, 0.1596, 0.84, 0.1596, 0.84, 0.1596, 0.84, 0.1596, 0.84, 0.1596, 0.84, 0.1596, 0.84, 0.1596, 0.84, 0.1596, 0.84, 0.1596, 0.84, 0.1596, 0.84, 0.1596, 0.84, 0.1596, 0.84, 0.1596, 0.84, 0.1596, 0.84, 0.1596, 0.84, 0.1596, 0.84, 0.1596, 0.84, 0.1596, 0.84, 0.1596, 0.84, 0.1596, 0.84, 0.1596, 0.84, 0.1596, 0.84, 0.1596, 0.84, 0.1596, 0.84, 0.1596, 0.84, 0.1596, 0.84, 0.1596, 0.84, 0.1596, 0.84, 0.1596, 0.84, 0.1596, 0.84, 0.1596, 0.84, 0.1596, 0.84, 0.1596, 0.84, 0.1596, 0.84, 0.1596, 0.84, 0.1596, 0.84, 0.1596, 0.84, 0.1596, 0.84, 0.1596, 0.84, 0.1596, 0.84, 0.1596, 0.84, 0.1596, 0.84, 0.1596, 0.84, 0.1596, 0.84, 0.1596, 0.84, 0.1596, 0.84, 0.1596, 0.84, 0.1443, 0.84, 0.1443, 0.84, 0.1443, 0.84, 0.1443, 0.84, 0.1443, 0.84, 0.1443, 0.84, 0.1443, 0.84, 0.1443, 0.84, 0.1443, 0.84, 0.1443, 0.84, 0.1443, 0.84, 0.1443, 0.84, 0.1443, 0.84, 0.1443, 0.84, 0.1443, 0.84, 0.1443, 0.84, 0.1443, 0.84, 0.1443, 0.84, 0.1443, 0.84, 0.1443, 0.84, 0.1443, 0.84, 0.1443, 0.84, 0.1443, 0.84, 0.1443, 0.84, 0.1443, 0.84, 0.1443, 0.84, 0.1443, 0.84, 0.1443, 0.84, 0.1443, 0.84, 0.1443, 0.84, 0.1443, 0.84, 0.1443, 0.84, 0.1443, 0.84, 0.1443, 0.84, 0.1443, 0.84, 0.1443, 0.84, 0.1443, 0.84, 0.1443, 0.84, 0.1443, 0.84, 0.1443, 0.84, 0.1443, 0.84, 0.1443, 0.84, 0.1443, 0.84, 0.1443, 0.84, 0.1443, 0.84, 0.1443, 0.84, 0.1443, 0.84, 0.1443, 0.84, 0.1443, 0.84, 0.1443, 0.84, 0.1443, 0.84, 0.1443, 0.84, 0.1364, 0.831, 0.1364, 0.831, 0.1364, 0.831, 0.1364, 0.831, 0.1443, 0.84, 0.1443, 0.84, 0.1443, 0.84, 0.1443, 0.84, 0.1596, 0.84, 0.1596, 0.84, 0.1596, 0.84, 0.1596, 0.84, 0.1364, 0.831, 0.1364, 0.831, 0.1364, 0.831, 0.1364, 0.831, 0.1364, 0.831, 0.1364, 0.831, 0.1364, 0.831, 0.1364, 0.831, 0.1364, 0.831, 0.1364, 0.831, 0.1364, 0.831, 0.1364, 0.831, 0.1364, 0.831, 0.1364, 0.831, 0.1364, 0.831, 0.1364, 0.831, 0.1364, 0.831, 0.1364, 0.831, 0.1364, 0.831, 0.1364, 0.831, 0.1364, 0.831, 0.1364, 0.831, 0.1364, 0.831, 0.1364, 0.831, 0.1364, 0.831, 0.1364, 0.831, 0.1364, 0.831, 0.1364, 0.831, 0.1364, 0.831, 0.1364, 0.831, 0.1364, 0.831, 0.1364, 0.831, 0.1364, 0.831, 0.1364, 0.831, 0.1364, 0.831, 0.1364, 0.831, 0.1364, 0.831, 0.1364, 0.831, 0.1364, 0.831, 0.1364, 0.831, 0.1364, 0.831, 0.1364, 0.831, 0.1364, 0.831, 0.1364, 0.831, 0.1364, 0.831, 0.1364, 0.831, 0.1364, 0.831, 0.1364, 0.831, 0.1364, 0.831, 0.1364, 0.831, 0.1364, 0.831, 0.1364, 0.831, 0.1364, 0.831, 0.1364, 0.831, 0.1364, 0.831, 0.1364, 0.831, 0.1364, 0.831, 0.1364, 0.831, 0.1364, 0.831, 0.1364, 0.831, 0.1364, 0.831, 0.1364, 0.831, 0.1364, 0.831, 0.1364, 0.831, 0.1364, 0.831, 0.1364, 0.831, 0.1364, 0.831, 0.1364, 0.831, 0.1364, 0.831, 0.1364, 0.831, 0.1364, 0.831, 0.1364, 0.831, 0.1364, 0.831, 0.1364, 0.831, 0.1364, 0.831, 0.1364, 0.831, 0.1364, 0.831, 0.1364, 0.831, 0.1364, 0.831, 0.1364, 0.831, 0.1364, 0.831, 0.1364, 0.831, 0.1364, 0.831, 0.1364, 0.831, 0.1364, 0.831, 0.1364, 0.831, 0.1364, 0.831, 0.1364, 0.831, 0.1364, 0.831, 0.1364, 0.831, 0.1364, 0.831, 0.1364, 0.831, 0.1364, 0.831, 0.1364, 0.831, 0.1364, 0.831, 0.1364, 0.831, 0.1364, 0.831, 0.1364, 0.831, 0.1364, 0.831, 0.1364, 0.831, 0.1364, 0.831, 0.1364, 0.831, 0.1364, 0.831, 0.1364, 0.831, 0.1364, 0.8473, 0.1364, 0.8473, 0.1364, 0.8473, 0.1364, 0.8473, 0.1364, 0.831, 0.1364, 0.831, 0.1364, 0.831, 0.1364, 0.831, 0.1596, 0.84, 0.1596, 0.84, 0.1596, 0.84, 0.1596, 0.84, 0.1443, 0.84, 0.1443, 0.84, 0.1443, 0.84, 0.1443, 0.84, 0.1364, 0.831, 0.1364, 0.831, 0.1364, 0.831, 0.1364, 0.831, 0.1364, 0.831, 0.1364, 0.831, 0.1364, 0.831, 0.1364, 0.831, 0.1364, 0.831, 0.1364, 0.831, 0.1364, 0.831, 0.1364, 0.831, 0.1364, 0.831, 0.1364, 0.831, 0.1364, 0.831, 0.1364, 0.831, 0.1364, 0.831, 0.1364, 0.831, 0.1364, 0.831, 0.1364, 0.831, 0.1578, 0.8323, 0.1578, 0.8323, 0.1578, 0.8323, 0.1578, 0.8323, 0.1604, 0.8253, 0.1604, 0.8253, 0.1604, 0.8253, 0.1604, 0.8253, 0.1604, 0.8253, 0.1604, 0.8253, 0.1604, 0.8253, 0.1604, 0.8253, 0.1604, 0.8253, 0.1604, 0.8253, 0.1604, 0.8253, 0.1604, 0.8253, 0.1604, 0.8253, 0.1604, 0.8253, 0.1604, 0.8253, 0.1604, 0.8253, 0.1578, 0.8323, 0.1578, 0.8323, 0.1578, 0.8323, 0.1578, 0.8323, 0.1578, 0.8323, 0.1578, 0.8323, 0.1578, 0.8323, 0.1578, 0.8323, 0.1578, 0.8323, 0.1578, 0.8323, 0.1578, 0.8323, 0.1578, 0.8323, 0.1578, 0.8323, 0.1578, 0.8323, 0.1578, 0.8323, 0.1578, 0.8323, 0.1604, 0.8253, 0.1604, 0.8253, 0.1604, 0.8253, 0.1604, 0.8253, 0.1604, 0.8253, 0.1604, 0.8253, 0.1604, 0.8253, 0.1604, 0.8253, 0.1604, 0.8253, 0.1604, 0.8253, 0.1604, 0.8253, 0.1604, 0.8253, 0.1604, 0.8253, 0.1604, 0.8253, 0.1604, 0.8253, 0.1604, 0.8253, 0.1604, 0.8253, 0.1604, 0.8253, 0.1604, 0.8253, 0.1604, 0.8253, 0.1364, 0.831, 0.1364, 0.831, 0.1364, 0.831, 0.1364, 0.831, 0.1364, 0.831, 0.1364, 0.831, 0.1364, 0.831, 0.1364, 0.831, 0.1364, 0.831, 0.1364, 0.831, 0.1364, 0.831, 0.1364, 0.831, 0.1364, 0.831, 0.1364, 0.831, 0.1364, 0.831, 0.1364, 0.831, 0.1364, 0.831, 0.1364, 0.831, 0.1364, 0.831, 0.1364, 0.831, 0.1364, 0.831, 0.1364, 0.831, 0.1364, 0.831, 0.1364, 0.831, 0.1364, 0.831, 0.1364, 0.831, 0.1364, 0.831, 0.1364, 0.831, 0.1364, 0.831, 0.1364, 0.831, 0.1364, 0.831, 0.1364, 0.831, 0.1364, 0.831, 0.1364, 0.831, 0.1364, 0.831, 0.1364, 0.831, 0.1364, 0.831, 0.1364, 0.831, 0.1364, 0.831, 0.1364, 0.831, 0.1364, 0.831, 0.1364, 0.831, 0.1364, 0.831, 0.1364, 0.831, 0.1364, 0.831, 0.1364, 0.831, 0.1364, 0.831, 0.1364, 0.831, 0.1364, 0.831, 0.1364, 0.831, 0.1364, 0.831, 0.1364, 0.831, 0.1364, 0.831, 0.1364, 0.831, 0.1364, 0.831, 0.1364, 0.831, 0.1364, 0.831, 0.1364, 0.831, 0.1364, 0.831, 0.1364, 0.831, 0.1364, 0.831, 0.1364, 0.831, 0.1364, 0.831, 0.1364, 0.831, 0.1364, 0.831, 0.1364, 0.831, 0.1364, 0.831, 0.1364, 0.831, 0.1364, 0.831, 0.1364, 0.831, 0.1364, 0.831, 0.1364, 0.831, 0.1364, 0.831, 0.1364, 0.831, 0.1364, 0.831, 0.1364, 0.831, 0.1364, 0.831, 0.1364, 0.831, 0.1364, 0.831, 0.1364, 0.831, 0.1364, 0.831, 0.1364, 0.831, 0.1364, 0.831, 0.1364, 0.831, 0.1364, 0.831, 0.1364, 0.831, 0.1364, 0.831, 0.1364, 0.831, 0.1364, 0.831, 0.1364, 0.831, 0.1364, 0.831, 0.1364, 0.831, 0.1364, 0.831, 0.1364, 0.831, 0.1364, 0.831, 0.1364, 0.831, 0.1364, 0.831, 0.1364, 0.831, 0.1364, 0.831, 0.1364, 0.831, 0.1364, 0.831, 0.1364, 0.831, 0.1364, 0.831, 0.1364, 0.831, 0.1364, 0.831, 0.1364, 0.831, 0.1364, 0.831, 0.1364, 0.831, 0.1364, 0.831, 0.1364, 0.831, 0.1364, 0.831, 0.1364, 0.831, 0.1364, 0.831, 0.1364, 0.831, 0.1364, 0.831, 0.1364, 0.831, 0.1364, 0.831, 0.1364, 0.831, 0.1364, 0.831, 0.1364, 0.831, 0.1364, 0.831, 0.1364, 0.831, 0.1364, 0.831, 0.1364, 0.831, 0.1364, 0.831, 0.1364, 0.831, 0.1364, 0.831, 0.1364, 0.831, 0.1364, 0.831, 0.1364, 0.831, 0.1364, 0.831, 0.1364, 0.831, 0.1364, 0.831, 0.1364, 0.831, 0.1364, 0.831, 0.1364, 0.831, 0.1364, 0.831, 0.1364, 0.831, 0.1364, 0.831, 0.1364, 0.831, 0.1295, 0.8392, 0.1295, 0.8392, 0.1295, 0.8392, 0.1295, 0.8392, 0.1295, 0.8392, 0.1295, 0.8392, 0.1295, 0.8392, 0.1295, 0.8392, 0.1364, 0.831, 0.1364, 0.831, 0.1364, 0.831, 0.1364, 0.831, 0.1364, 0.831, 0.1364, 0.831, 0.1364, 0.831, 0.1364, 0.831, 0.1364, 0.831, 0.1364, 0.831, 0.1364, 0.831, 0.1364, 0.831, 0.1604, 0.8253, 0.1604, 0.8253, 0.1604, 0.8253, 0.1604, 0.8253, 0.1604, 0.8253, 0.1604, 0.8253, 0.1604, 0.8253, 0.1604, 0.8253, 0.1604, 0.8253, 0.1604, 0.8253, 0.1604, 0.8253, 0.1604, 0.8253, 0.1604, 0.8253, 0.1604, 0.8253, 0.1604, 0.8253, 0.1604, 0.8253, 0.1604, 0.8253, 0.1604, 0.8253, 0.1604, 0.8253, 0.1604, 0.8253, 0.1604, 0.8253, 0.1604, 0.8253, 0.1604, 0.8253, 0.1604, 0.8253, 0.128, 0.825, 0.128, 0.825, 0.128, 0.825, 0.128, 0.825, 0.1759, 0.8403, 0.1759, 0.8403, 0.1759, 0.8403, 0.1759, 0.8403, 0.128, 0.825, 0.128, 0.825, 0.128, 0.825, 0.128, 0.825, 0.128, 0.825, 0.128, 0.825, 0.128, 0.825, 0.128, 0.825, 0.128, 0.825, 0.128, 0.825, 0.128, 0.825, 0.128, 0.825, 0.128, 0.825, 0.128, 0.825, 0.128, 0.825, 0.128, 0.825, 0.128, 0.825, 0.128, 0.825, 0.128, 0.825, 0.128, 0.825, 0.128, 0.825, 0.128, 0.825, 0.128, 0.825, 0.128, 0.825])
me_cube_005.materials.append(mat_uwu)
me_cube_005.update()

# ---- objects
ob_cube = bpy.data.objects.new('Cube', me_cube_005)

# ---- transforms, parenting, visibility, modifiers, constraints
ob_cube.location = (0.0, 0.0, 0.0)
_m = ob_cube.modifiers.new('Mirror', 'MIRROR')
_m.use_axis = (False, True, False)
_m.use_clip = True
_m = ob_cube.modifiers.new('Subdivision', 'SUBSURF')
_m = ob_cube.modifiers.new('Smooth by Angle', 'NODES')
_m.node_group = ng_smooth_by_angle
_m.use_pin_to_last = True
_m.show_group_selector = False

# ---- collection membership
col_collection.objects.link(ob_cube)

# ---- scene / render settings (as saved in the file)
scene.frame_start = 1; scene.frame_end = 250; scene.frame_set(57)
scene.render.engine = 'BLENDER_EEVEE_NEXT'
bpy.context.view_layer.update()

# ---- added for rendering (the .blend has no active camera and no usable light): camera, sun
cam_auto = bpy.data.cameras.new('AutoCamera')
cam_auto.lens = 50.0
cam_auto.sensor_width = 36.0
cam_auto.clip_end = 1000.0
ob_auto_camera = bpy.data.objects.new('AutoCamera', cam_auto)
scene.collection.objects.link(ob_auto_camera)
ob_auto_camera.location = (19.0607, -19.7824, 12.9804)
ob_auto_camera.rotation_euler = (1.09748, -7.21219e-08, 0.694738)
scene.camera = ob_auto_camera
light_auto_sun = bpy.data.lights.new('AutoSun', 'SUN')
light_auto_sun.energy = 3.0
light_auto_sun.angle = 0.0523599
ob_auto_sun = bpy.data.objects.new('AutoSun', light_auto_sun)
scene.collection.objects.link(ob_auto_sun)
ob_auto_sun.rotation_euler = (0.872665, 0.174533, 0.523599)
bpy.context.view_layer.update()
